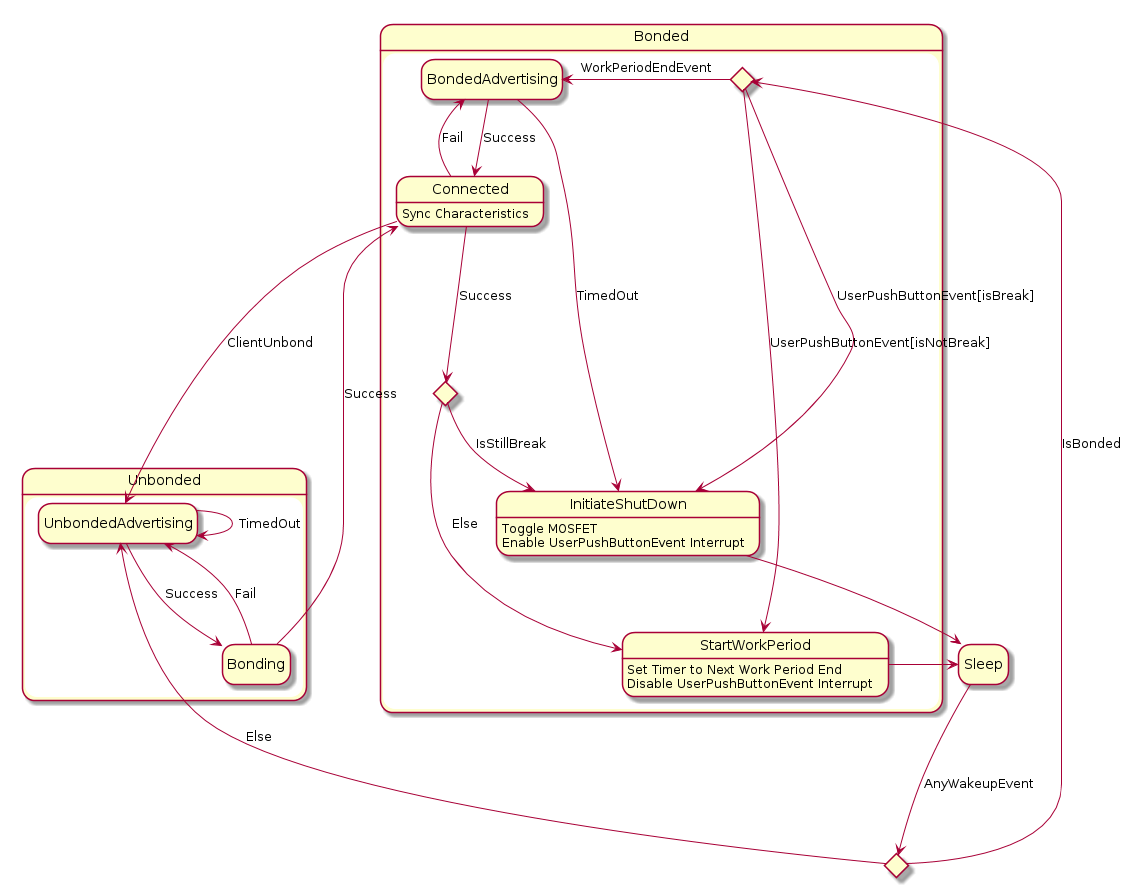

The diagram above was rendered by PlantUML. Its source (embedded in the PNG):
@startuml TopLevelDiagram
hide empty description

state BondedCheck <<choice>>
Sleep ---> BondedCheck: AnyWakeupEvent

state Unbonded {
    UnbondedAdvertising --> UnbondedAdvertising: TimedOut
    UnbondedAdvertising --> Bonding: Success
    Bonding-->UnbondedAdvertising: Fail
}
BondedCheck ---> UnbondedAdvertising: Else

state Bonded {
    state WakeupReason <<choice>>
    WakeupReason -> InitiateShutDown: UserPushButtonEvent[isBreak]
        InitiateShutDown --> Sleep
        InitiateShutDown: Toggle MOSFET
        InitiateShutDown: Enable UserPushButtonEvent Interrupt

    WakeupReason -> StartWorkPeriod: UserPushButtonEvent[isNotBreak]
        StartWorkPeriod: Set Timer to Next Work Period End
        StartWorkPeriod: Disable UserPushButtonEvent Interrupt
        StartWorkPeriod --> Sleep

    WakeupReason -> BondedAdvertising: WorkPeriodEndEvent
        BondedAdvertising --> InitiateShutDown: TimedOut

        BondedAdvertising --> Connected: Success
        Connected: Sync Characteristics
        Bonding---->Connected: Success
        state AfterConnectBreakCheck <<choice>>
        Connected ---> AfterConnectBreakCheck: Success
        Connected -> BondedAdvertising: Fail
        Connected ----> UnbondedAdvertising: ClientUnbond

        AfterConnectBreakCheck --> InitiateShutDown: IsStillBreak
        AfterConnectBreakCheck ---> StartWorkPeriod: Else
}
BondedCheck -> WakeupReason: IsBonded
@enduml